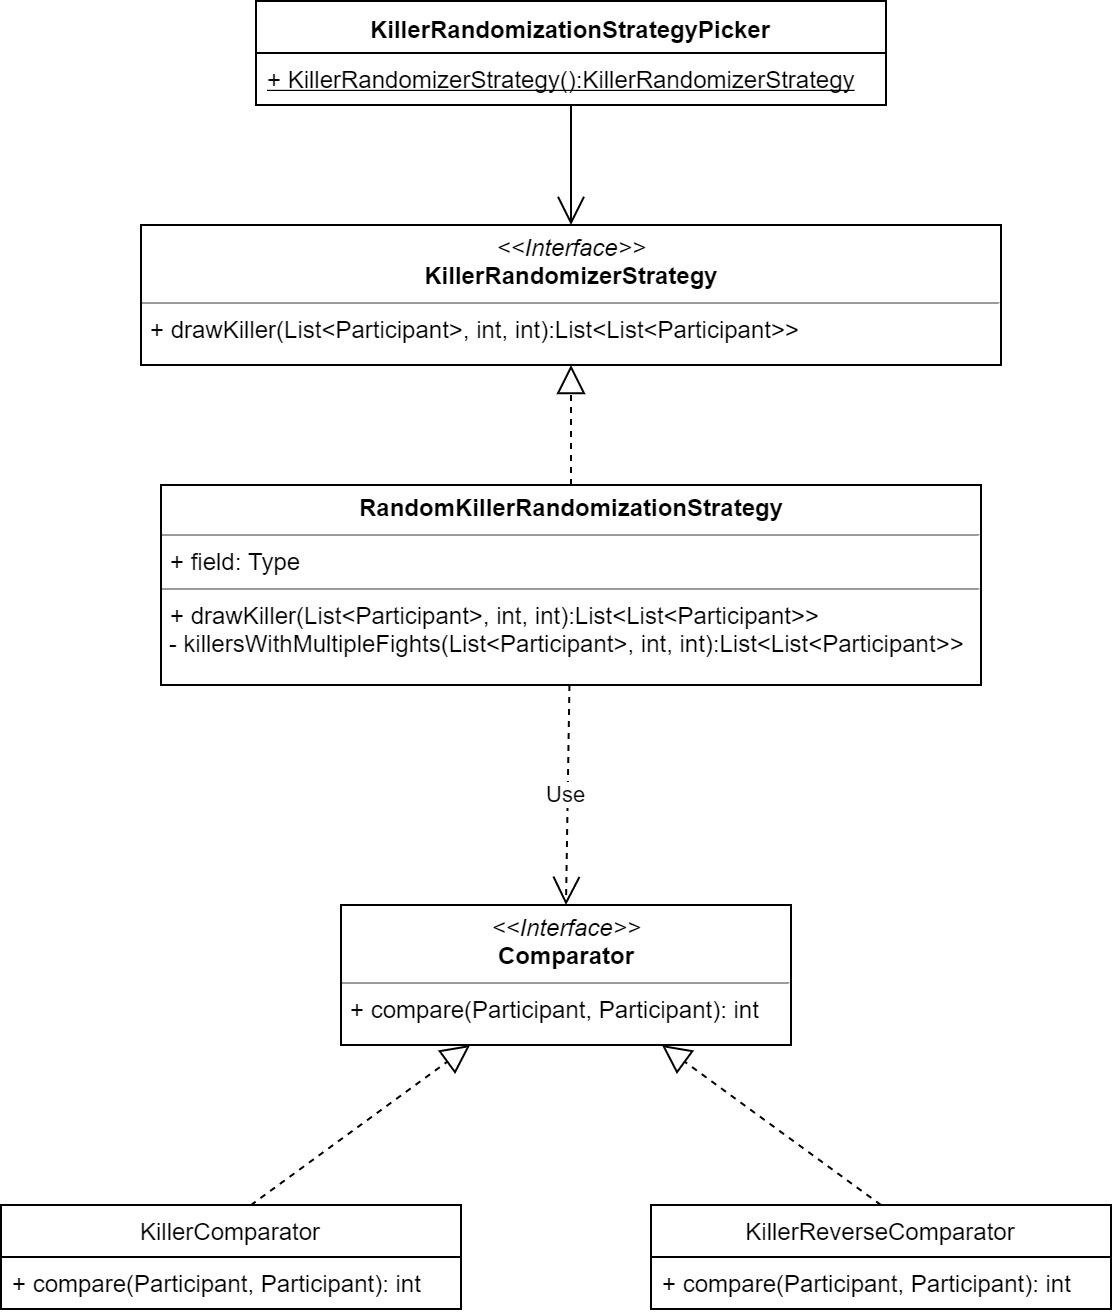

The diagram above was exported from draw.io. Its source (the exported page's mxGraphModel, read from the mxfile embedded in the PNG):
<mxGraphModel dx="1422" dy="822" grid="1" gridSize="10" guides="1" tooltips="1" connect="1" arrows="1" fold="1" page="1" pageScale="1" pageWidth="1169" pageHeight="827" math="0" shadow="0">
  <root>
    <mxCell id="DoLuVI8z0oqD2EHi-t_R-0" />
    <mxCell id="DoLuVI8z0oqD2EHi-t_R-1" parent="DoLuVI8z0oqD2EHi-t_R-0" />
    <mxCell id="-flLE2wsHkg3PYRN4b-J-0" value="&lt;p style=&quot;margin: 0px ; margin-top: 4px ; text-align: center&quot;&gt;&lt;i&gt;&amp;lt;&amp;lt;Interface&amp;gt;&amp;gt;&lt;/i&gt;&lt;br&gt;&lt;b&gt;KillerRandomizerStrategy&lt;/b&gt;&lt;/p&gt;&lt;hr size=&quot;1&quot;&gt;&lt;p style=&quot;margin: 0px ; margin-left: 4px&quot;&gt;+ drawKiller(List&amp;lt;Participant&amp;gt;, int, int):List&amp;lt;List&amp;lt;Participant&amp;gt;&amp;gt;&lt;br&gt;&lt;br&gt;&lt;/p&gt;" style="verticalAlign=top;align=left;overflow=fill;fontSize=12;fontFamily=Helvetica;html=1;" parent="DoLuVI8z0oqD2EHi-t_R-1" vertex="1">
      <mxGeometry x="145" y="120" width="430" height="70" as="geometry" />
    </mxCell>
    <mxCell id="-flLE2wsHkg3PYRN4b-J-1" value="KillerComparator" style="swimlane;fontStyle=0;childLayout=stackLayout;horizontal=1;startSize=26;fillColor=none;horizontalStack=0;resizeParent=1;resizeParentMax=0;resizeLast=0;collapsible=1;marginBottom=0;" parent="DoLuVI8z0oqD2EHi-t_R-1" vertex="1">
      <mxGeometry x="75" y="610" width="230" height="52" as="geometry" />
    </mxCell>
    <mxCell id="-flLE2wsHkg3PYRN4b-J-2" value="+ compare(Participant, Participant): int" style="text;strokeColor=none;fillColor=none;align=left;verticalAlign=top;spacingLeft=4;spacingRight=4;overflow=hidden;rotatable=0;points=[[0,0.5],[1,0.5]];portConstraint=eastwest;" parent="-flLE2wsHkg3PYRN4b-J-1" vertex="1">
      <mxGeometry y="26" width="230" height="26" as="geometry" />
    </mxCell>
    <mxCell id="-flLE2wsHkg3PYRN4b-J-5" value="KillerReverseComparator" style="swimlane;fontStyle=0;childLayout=stackLayout;horizontal=1;startSize=26;fillColor=none;horizontalStack=0;resizeParent=1;resizeParentMax=0;resizeLast=0;collapsible=1;marginBottom=0;" parent="DoLuVI8z0oqD2EHi-t_R-1" vertex="1">
      <mxGeometry x="400" y="610" width="230" height="52" as="geometry" />
    </mxCell>
    <mxCell id="-flLE2wsHkg3PYRN4b-J-6" value="+ compare(Participant, Participant): int" style="text;strokeColor=none;fillColor=none;align=left;verticalAlign=top;spacingLeft=4;spacingRight=4;overflow=hidden;rotatable=0;points=[[0,0.5],[1,0.5]];portConstraint=eastwest;" parent="-flLE2wsHkg3PYRN4b-J-5" vertex="1">
      <mxGeometry y="26" width="230" height="26" as="geometry" />
    </mxCell>
    <mxCell id="-flLE2wsHkg3PYRN4b-J-7" value="&lt;p style=&quot;margin: 0px ; margin-top: 4px ; text-align: center&quot;&gt;&lt;i&gt;&amp;lt;&amp;lt;Interface&amp;gt;&amp;gt;&lt;/i&gt;&lt;br&gt;&lt;b&gt;Comparator&lt;/b&gt;&lt;/p&gt;&lt;hr size=&quot;1&quot;&gt;&lt;p style=&quot;margin: 0px ; margin-left: 4px&quot;&gt;+&amp;nbsp;compare(Participant, Participant): int&lt;br&gt;&lt;/p&gt;" style="verticalAlign=top;align=left;overflow=fill;fontSize=12;fontFamily=Helvetica;html=1;" parent="DoLuVI8z0oqD2EHi-t_R-1" vertex="1">
      <mxGeometry x="245" y="460" width="225" height="70" as="geometry" />
    </mxCell>
    <mxCell id="-flLE2wsHkg3PYRN4b-J-8" value="" style="endArrow=block;dashed=1;endFill=0;endSize=12;html=1;exitX=0.5;exitY=0;exitDx=0;exitDy=0;" parent="DoLuVI8z0oqD2EHi-t_R-1" source="-flLE2wsHkg3PYRN4b-J-5" target="-flLE2wsHkg3PYRN4b-J-7" edge="1">
      <mxGeometry width="160" relative="1" as="geometry">
        <mxPoint x="390" y="420" as="sourcePoint" />
        <mxPoint x="550" y="420" as="targetPoint" />
      </mxGeometry>
    </mxCell>
    <mxCell id="-flLE2wsHkg3PYRN4b-J-9" value="" style="endArrow=block;dashed=1;endFill=0;endSize=12;html=1;exitX=0.543;exitY=0.002;exitDx=0;exitDy=0;exitPerimeter=0;" parent="DoLuVI8z0oqD2EHi-t_R-1" source="-flLE2wsHkg3PYRN4b-J-1" target="-flLE2wsHkg3PYRN4b-J-7" edge="1">
      <mxGeometry width="160" relative="1" as="geometry">
        <mxPoint x="538.5110294117646" y="382" as="sourcePoint" />
        <mxPoint x="426.8933823529411" y="470" as="targetPoint" />
      </mxGeometry>
    </mxCell>
    <mxCell id="-flLE2wsHkg3PYRN4b-J-10" value="&lt;p style=&quot;margin: 0px ; margin-top: 4px ; text-align: center&quot;&gt;&lt;b&gt;RandomKillerRandomizationStrategy&lt;/b&gt;&lt;/p&gt;&lt;hr size=&quot;1&quot;&gt;&lt;p style=&quot;margin: 0px ; margin-left: 4px&quot;&gt;+ field: Type&lt;/p&gt;&lt;hr size=&quot;1&quot;&gt;&lt;p style=&quot;margin: 0px ; margin-left: 4px&quot;&gt;+ drawKiller(List&amp;lt;Participant&amp;gt;, int, int):List&amp;lt;List&amp;lt;Participant&amp;gt;&amp;gt;&lt;span&gt;&amp;nbsp;&lt;/span&gt;&lt;/p&gt;&amp;nbsp;- killersWithMultipleFights(List&amp;lt;Participant&amp;gt;, int, int):List&amp;lt;List&amp;lt;Participant&amp;gt;&amp;gt;" style="verticalAlign=top;align=left;overflow=fill;fontSize=12;fontFamily=Helvetica;html=1;" parent="DoLuVI8z0oqD2EHi-t_R-1" vertex="1">
      <mxGeometry x="155" y="250" width="410" height="100" as="geometry" />
    </mxCell>
    <mxCell id="-flLE2wsHkg3PYRN4b-J-11" value="" style="endArrow=block;dashed=1;endFill=0;endSize=12;html=1;" parent="DoLuVI8z0oqD2EHi-t_R-1" source="-flLE2wsHkg3PYRN4b-J-10" target="-flLE2wsHkg3PYRN4b-J-0" edge="1">
      <mxGeometry width="160" relative="1" as="geometry">
        <mxPoint x="267.1875" y="382" as="sourcePoint" />
        <mxPoint x="335" y="180" as="targetPoint" />
      </mxGeometry>
    </mxCell>
    <mxCell id="-flLE2wsHkg3PYRN4b-J-12" value="KillerRandomizationStrategyPicker" style="swimlane;fontStyle=1;align=center;verticalAlign=top;childLayout=stackLayout;horizontal=1;startSize=26;horizontalStack=0;resizeParent=1;resizeParentMax=0;resizeLast=0;collapsible=1;marginBottom=0;" parent="DoLuVI8z0oqD2EHi-t_R-1" vertex="1">
      <mxGeometry x="202.5" y="8" width="315" height="52" as="geometry" />
    </mxCell>
    <mxCell id="-flLE2wsHkg3PYRN4b-J-15" value="+ KillerRandomizerStrategy():KillerRandomizerStrategy" style="text;strokeColor=none;fillColor=none;align=left;verticalAlign=top;spacingLeft=4;spacingRight=4;overflow=hidden;rotatable=0;points=[[0,0.5],[1,0.5]];portConstraint=eastwest;fontStyle=4" parent="-flLE2wsHkg3PYRN4b-J-12" vertex="1">
      <mxGeometry y="26" width="315" height="26" as="geometry" />
    </mxCell>
    <mxCell id="-flLE2wsHkg3PYRN4b-J-16" value="" style="endArrow=open;endFill=1;endSize=12;html=1;" parent="DoLuVI8z0oqD2EHi-t_R-1" source="-flLE2wsHkg3PYRN4b-J-15" target="-flLE2wsHkg3PYRN4b-J-0" edge="1">
      <mxGeometry width="160" relative="1" as="geometry">
        <mxPoint x="630" y="40" as="sourcePoint" />
        <mxPoint x="790" y="40" as="targetPoint" />
      </mxGeometry>
    </mxCell>
    <mxCell id="-flLE2wsHkg3PYRN4b-J-17" value="Use" style="endArrow=open;endSize=12;dashed=1;html=1;entryX=0.5;entryY=0;entryDx=0;entryDy=0;" parent="DoLuVI8z0oqD2EHi-t_R-1" source="-flLE2wsHkg3PYRN4b-J-10" target="-flLE2wsHkg3PYRN4b-J-7" edge="1">
      <mxGeometry width="160" relative="1" as="geometry">
        <mxPoint x="600" y="540" as="sourcePoint" />
        <mxPoint x="760" y="540" as="targetPoint" />
      </mxGeometry>
    </mxCell>
  </root>
</mxGraphModel>